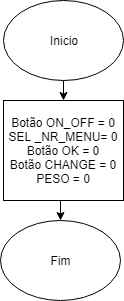

The diagram above was exported from draw.io. Its source (the exported page's mxGraphModel, read from the mxfile embedded in the PNG):
<mxGraphModel dx="840" dy="403" grid="1" gridSize="10" guides="1" tooltips="1" connect="1" arrows="1" fold="1" page="1" pageScale="1" pageWidth="827" pageHeight="1169" math="0" shadow="0">
  <root>
    <mxCell id="0" />
    <mxCell id="1" parent="0" />
    <mxCell id="XMqYrkWbmvYxU_zvsqCI-3" style="edgeStyle=orthogonalEdgeStyle;rounded=0;orthogonalLoop=1;jettySize=auto;html=1;exitX=0.5;exitY=1;exitDx=0;exitDy=0;entryX=0.5;entryY=0;entryDx=0;entryDy=0;" edge="1" parent="1" source="XMqYrkWbmvYxU_zvsqCI-1" target="XMqYrkWbmvYxU_zvsqCI-2">
      <mxGeometry relative="1" as="geometry" />
    </mxCell>
    <mxCell id="XMqYrkWbmvYxU_zvsqCI-1" value="Inicio" style="ellipse;whiteSpace=wrap;html=1;" vertex="1" parent="1">
      <mxGeometry x="353" y="20" width="120" height="80" as="geometry" />
    </mxCell>
    <mxCell id="XMqYrkWbmvYxU_zvsqCI-5" style="edgeStyle=orthogonalEdgeStyle;rounded=0;orthogonalLoop=1;jettySize=auto;html=1;exitX=0.5;exitY=1;exitDx=0;exitDy=0;entryX=0.5;entryY=0;entryDx=0;entryDy=0;" edge="1" parent="1" source="XMqYrkWbmvYxU_zvsqCI-2" target="XMqYrkWbmvYxU_zvsqCI-4">
      <mxGeometry relative="1" as="geometry" />
    </mxCell>
    <mxCell id="XMqYrkWbmvYxU_zvsqCI-2" value="Botão ON_OFF = 0&lt;br&gt;SEL _NR_MENU= 0&lt;br&gt;Botão OK = 0&lt;br&gt;Botão CHANGE = 0&lt;br&gt;PESO = 0&lt;br&gt;" style="rounded=0;whiteSpace=wrap;html=1;" vertex="1" parent="1">
      <mxGeometry x="353" y="120" width="120" height="100" as="geometry" />
    </mxCell>
    <mxCell id="XMqYrkWbmvYxU_zvsqCI-4" value="Fim" style="ellipse;whiteSpace=wrap;html=1;" vertex="1" parent="1">
      <mxGeometry x="350" y="240" width="120" height="80" as="geometry" />
    </mxCell>
  </root>
</mxGraphModel>